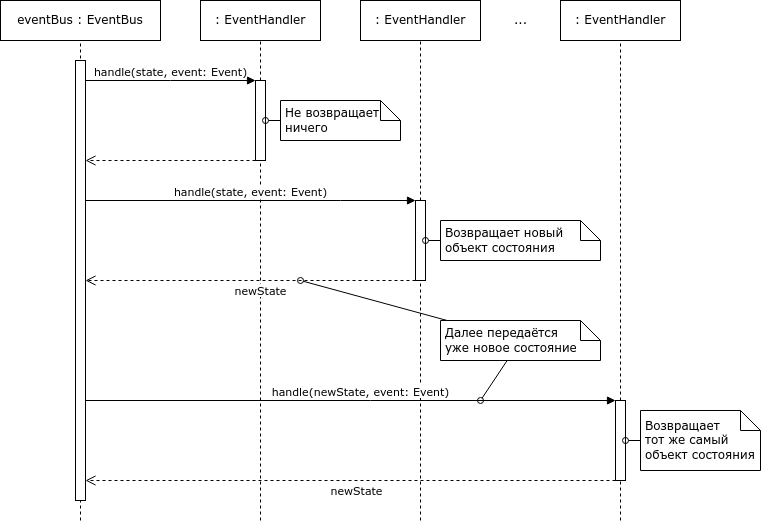

The diagram above was exported from draw.io. Its source (the exported page's mxGraphModel, read from the mxfile embedded in the PNG):
<mxGraphModel dx="838" dy="452" grid="1" gridSize="10" guides="1" tooltips="1" connect="1" arrows="1" fold="1" page="1" pageScale="1" pageWidth="827" pageHeight="1169" math="0" shadow="0">
  <root>
    <mxCell id="0" />
    <mxCell id="1" parent="0" />
    <mxCell id="dzh5nysx4V3L-0HWkwzo-1" value="eventBus : EventBus" style="html=1;whiteSpace=wrap;" vertex="1" parent="1">
      <mxGeometry x="40" y="40" width="160" height="40" as="geometry" />
    </mxCell>
    <mxCell id="dzh5nysx4V3L-0HWkwzo-2" value=": EventHandler" style="html=1;whiteSpace=wrap;" vertex="1" parent="1">
      <mxGeometry x="240" y="40" width="120" height="40" as="geometry" />
    </mxCell>
    <mxCell id="dzh5nysx4V3L-0HWkwzo-3" value=": EventHandler" style="html=1;whiteSpace=wrap;" vertex="1" parent="1">
      <mxGeometry x="400" y="40" width="120" height="40" as="geometry" />
    </mxCell>
    <mxCell id="dzh5nysx4V3L-0HWkwzo-4" value=": EventHandler" style="html=1;whiteSpace=wrap;" vertex="1" parent="1">
      <mxGeometry x="600" y="40" width="120" height="40" as="geometry" />
    </mxCell>
    <mxCell id="dzh5nysx4V3L-0HWkwzo-5" value="..." style="text;html=1;align=center;verticalAlign=middle;resizable=0;points=[];autosize=1;strokeColor=none;fillColor=none;" vertex="1" parent="1">
      <mxGeometry x="540" y="45" width="40" height="30" as="geometry" />
    </mxCell>
    <mxCell id="dzh5nysx4V3L-0HWkwzo-6" value="" style="endArrow=none;dashed=1;html=1;rounded=0;" edge="1" parent="1" target="dzh5nysx4V3L-0HWkwzo-1">
      <mxGeometry width="50" height="50" relative="1" as="geometry">
        <mxPoint x="120" y="560" as="sourcePoint" />
        <mxPoint x="320" y="100" as="targetPoint" />
      </mxGeometry>
    </mxCell>
    <mxCell id="dzh5nysx4V3L-0HWkwzo-7" value="" style="endArrow=none;dashed=1;html=1;rounded=0;" edge="1" parent="1" source="dzh5nysx4V3L-0HWkwzo-11" target="dzh5nysx4V3L-0HWkwzo-2">
      <mxGeometry width="50" height="50" relative="1" as="geometry">
        <mxPoint x="300" y="840" as="sourcePoint" />
        <mxPoint x="299.5" y="75" as="targetPoint" />
      </mxGeometry>
    </mxCell>
    <mxCell id="dzh5nysx4V3L-0HWkwzo-8" value="" style="endArrow=none;dashed=1;html=1;rounded=0;" edge="1" parent="1" source="dzh5nysx4V3L-0HWkwzo-13" target="dzh5nysx4V3L-0HWkwzo-3">
      <mxGeometry width="50" height="50" relative="1" as="geometry">
        <mxPoint x="460" y="840" as="sourcePoint" />
        <mxPoint x="310" y="90" as="targetPoint" />
      </mxGeometry>
    </mxCell>
    <mxCell id="dzh5nysx4V3L-0HWkwzo-9" value="" style="endArrow=none;dashed=1;html=1;rounded=0;" edge="1" parent="1" source="dzh5nysx4V3L-0HWkwzo-15" target="dzh5nysx4V3L-0HWkwzo-4">
      <mxGeometry width="50" height="50" relative="1" as="geometry">
        <mxPoint x="660" y="840" as="sourcePoint" />
        <mxPoint x="466" y="90" as="targetPoint" />
      </mxGeometry>
    </mxCell>
    <mxCell id="dzh5nysx4V3L-0HWkwzo-10" value="" style="html=1;points=[];perimeter=orthogonalPerimeter;outlineConnect=0;targetShapes=umlLifeline;portConstraint=eastwest;newEdgeStyle={&quot;edgeStyle&quot;:&quot;elbowEdgeStyle&quot;,&quot;elbow&quot;:&quot;vertical&quot;,&quot;curved&quot;:0,&quot;rounded&quot;:0};" vertex="1" parent="1">
      <mxGeometry x="115" y="100" width="10" height="440" as="geometry" />
    </mxCell>
    <mxCell id="dzh5nysx4V3L-0HWkwzo-12" value="" style="endArrow=none;dashed=1;html=1;rounded=0;" edge="1" parent="1" target="dzh5nysx4V3L-0HWkwzo-11">
      <mxGeometry width="50" height="50" relative="1" as="geometry">
        <mxPoint x="300" y="560" as="sourcePoint" />
        <mxPoint x="300" y="80" as="targetPoint" />
      </mxGeometry>
    </mxCell>
    <mxCell id="dzh5nysx4V3L-0HWkwzo-11" value="" style="html=1;points=[];perimeter=orthogonalPerimeter;outlineConnect=0;targetShapes=umlLifeline;portConstraint=eastwest;newEdgeStyle={&quot;edgeStyle&quot;:&quot;elbowEdgeStyle&quot;,&quot;elbow&quot;:&quot;vertical&quot;,&quot;curved&quot;:0,&quot;rounded&quot;:0};" vertex="1" parent="1">
      <mxGeometry x="295" y="120" width="10" height="80" as="geometry" />
    </mxCell>
    <mxCell id="dzh5nysx4V3L-0HWkwzo-14" value="" style="endArrow=none;dashed=1;html=1;rounded=0;" edge="1" parent="1" target="dzh5nysx4V3L-0HWkwzo-13">
      <mxGeometry width="50" height="50" relative="1" as="geometry">
        <mxPoint x="460" y="560" as="sourcePoint" />
        <mxPoint x="460" y="80" as="targetPoint" />
      </mxGeometry>
    </mxCell>
    <mxCell id="dzh5nysx4V3L-0HWkwzo-13" value="" style="html=1;points=[];perimeter=orthogonalPerimeter;outlineConnect=0;targetShapes=umlLifeline;portConstraint=eastwest;newEdgeStyle={&quot;edgeStyle&quot;:&quot;elbowEdgeStyle&quot;,&quot;elbow&quot;:&quot;vertical&quot;,&quot;curved&quot;:0,&quot;rounded&quot;:0};" vertex="1" parent="1">
      <mxGeometry x="455" y="240" width="10" height="80" as="geometry" />
    </mxCell>
    <mxCell id="dzh5nysx4V3L-0HWkwzo-16" value="" style="endArrow=none;dashed=1;html=1;rounded=0;" edge="1" parent="1" target="dzh5nysx4V3L-0HWkwzo-15">
      <mxGeometry width="50" height="50" relative="1" as="geometry">
        <mxPoint x="660" y="560" as="sourcePoint" />
        <mxPoint x="660" y="80" as="targetPoint" />
      </mxGeometry>
    </mxCell>
    <mxCell id="dzh5nysx4V3L-0HWkwzo-15" value="" style="html=1;points=[];perimeter=orthogonalPerimeter;outlineConnect=0;targetShapes=umlLifeline;portConstraint=eastwest;newEdgeStyle={&quot;edgeStyle&quot;:&quot;elbowEdgeStyle&quot;,&quot;elbow&quot;:&quot;vertical&quot;,&quot;curved&quot;:0,&quot;rounded&quot;:0};" vertex="1" parent="1">
      <mxGeometry x="655" y="440" width="10" height="80" as="geometry" />
    </mxCell>
    <mxCell id="dzh5nysx4V3L-0HWkwzo-17" value="handle(state, event: Event)" style="html=1;verticalAlign=bottom;endArrow=block;elbow=vertical;rounded=0;" edge="1" parent="1" source="dzh5nysx4V3L-0HWkwzo-10" target="dzh5nysx4V3L-0HWkwzo-11">
      <mxGeometry width="80" relative="1" as="geometry">
        <mxPoint x="130" y="120" as="sourcePoint" />
        <mxPoint x="350" y="150" as="targetPoint" />
        <Array as="points">
          <mxPoint x="210" y="120" />
        </Array>
      </mxGeometry>
    </mxCell>
    <mxCell id="dzh5nysx4V3L-0HWkwzo-22" value="" style="html=1;verticalAlign=bottom;endArrow=open;dashed=1;endSize=8;elbow=vertical;rounded=0;" edge="1" parent="1" source="dzh5nysx4V3L-0HWkwzo-11" target="dzh5nysx4V3L-0HWkwzo-10">
      <mxGeometry relative="1" as="geometry">
        <mxPoint x="120" y="200" as="sourcePoint" />
        <mxPoint x="40" y="200" as="targetPoint" />
        <Array as="points">
          <mxPoint x="220" y="200" />
        </Array>
      </mxGeometry>
    </mxCell>
    <mxCell id="dzh5nysx4V3L-0HWkwzo-24" value="handle(state, event: Event)" style="html=1;verticalAlign=bottom;endArrow=block;elbow=vertical;rounded=0;" edge="1" parent="1" source="dzh5nysx4V3L-0HWkwzo-10" target="dzh5nysx4V3L-0HWkwzo-13">
      <mxGeometry width="80" relative="1" as="geometry">
        <mxPoint x="135" y="130" as="sourcePoint" />
        <mxPoint x="305" y="130" as="targetPoint" />
        <Array as="points">
          <mxPoint x="380" y="240" />
        </Array>
      </mxGeometry>
    </mxCell>
    <mxCell id="dzh5nysx4V3L-0HWkwzo-25" value="" style="html=1;verticalAlign=bottom;endArrow=open;dashed=1;endSize=8;elbow=vertical;rounded=0;" edge="1" parent="1" source="dzh5nysx4V3L-0HWkwzo-13" target="dzh5nysx4V3L-0HWkwzo-10">
      <mxGeometry relative="1" as="geometry">
        <mxPoint x="305" y="210" as="sourcePoint" />
        <mxPoint x="135" y="210" as="targetPoint" />
        <Array as="points">
          <mxPoint x="270" y="320" />
        </Array>
      </mxGeometry>
    </mxCell>
    <mxCell id="dzh5nysx4V3L-0HWkwzo-26" value="newState" style="edgeLabel;html=1;align=center;verticalAlign=middle;resizable=0;points=[];" vertex="1" connectable="0" parent="dzh5nysx4V3L-0HWkwzo-25">
      <mxGeometry x="0.0427" y="-2" relative="1" as="geometry">
        <mxPoint x="17" y="12" as="offset" />
      </mxGeometry>
    </mxCell>
    <mxCell id="dzh5nysx4V3L-0HWkwzo-27" value="handle(newState, event: Event)" style="html=1;verticalAlign=bottom;endArrow=block;elbow=vertical;rounded=0;" edge="1" parent="1" source="dzh5nysx4V3L-0HWkwzo-10" target="dzh5nysx4V3L-0HWkwzo-15">
      <mxGeometry x="0.0377" width="80" relative="1" as="geometry">
        <mxPoint x="135" y="250" as="sourcePoint" />
        <mxPoint x="465" y="250" as="targetPoint" />
        <Array as="points">
          <mxPoint x="410" y="440" />
        </Array>
        <mxPoint as="offset" />
      </mxGeometry>
    </mxCell>
    <mxCell id="dzh5nysx4V3L-0HWkwzo-28" value="" style="html=1;verticalAlign=bottom;endArrow=open;dashed=1;endSize=8;elbow=vertical;rounded=0;" edge="1" parent="1" source="dzh5nysx4V3L-0HWkwzo-15" target="dzh5nysx4V3L-0HWkwzo-10">
      <mxGeometry relative="1" as="geometry">
        <mxPoint x="465" y="330" as="sourcePoint" />
        <mxPoint x="135" y="330" as="targetPoint" />
        <Array as="points">
          <mxPoint x="340" y="520" />
        </Array>
      </mxGeometry>
    </mxCell>
    <mxCell id="dzh5nysx4V3L-0HWkwzo-29" value="newState" style="edgeLabel;html=1;align=center;verticalAlign=middle;resizable=0;points=[];" vertex="1" connectable="0" parent="dzh5nysx4V3L-0HWkwzo-28">
      <mxGeometry x="0.0427" y="-2" relative="1" as="geometry">
        <mxPoint x="17" y="12" as="offset" />
      </mxGeometry>
    </mxCell>
    <mxCell id="dzh5nysx4V3L-0HWkwzo-30" value="Не возвращает ничего" style="shape=note;size=20;whiteSpace=wrap;html=1;align=left;spacing=5;" vertex="1" parent="1">
      <mxGeometry x="320" y="140" width="120" height="40" as="geometry" />
    </mxCell>
    <mxCell id="dzh5nysx4V3L-0HWkwzo-31" value="" style="endArrow=oval;html=1;rounded=0;endFill=0;" edge="1" parent="1" source="dzh5nysx4V3L-0HWkwzo-30" target="dzh5nysx4V3L-0HWkwzo-11">
      <mxGeometry width="50" height="50" relative="1" as="geometry">
        <mxPoint x="260" y="120" as="sourcePoint" />
        <mxPoint x="210" y="170" as="targetPoint" />
      </mxGeometry>
    </mxCell>
    <mxCell id="dzh5nysx4V3L-0HWkwzo-32" value="Возвращает новый объект состояния" style="shape=note;size=20;whiteSpace=wrap;html=1;align=left;spacing=5;" vertex="1" parent="1">
      <mxGeometry x="480" y="260" width="160" height="40" as="geometry" />
    </mxCell>
    <mxCell id="dzh5nysx4V3L-0HWkwzo-33" value="" style="endArrow=oval;html=1;rounded=0;endFill=0;" edge="1" parent="1" source="dzh5nysx4V3L-0HWkwzo-32" target="dzh5nysx4V3L-0HWkwzo-13">
      <mxGeometry width="50" height="50" relative="1" as="geometry">
        <mxPoint x="350" y="160" as="sourcePoint" />
        <mxPoint x="315" y="160" as="targetPoint" />
      </mxGeometry>
    </mxCell>
    <mxCell id="dzh5nysx4V3L-0HWkwzo-34" value="Возвращает&lt;br&gt;тот же самый объект состояния" style="shape=note;size=20;whiteSpace=wrap;html=1;align=left;spacing=5;" vertex="1" parent="1">
      <mxGeometry x="680" y="450" width="120" height="60" as="geometry" />
    </mxCell>
    <mxCell id="dzh5nysx4V3L-0HWkwzo-35" value="" style="endArrow=oval;html=1;rounded=0;endFill=0;" edge="1" parent="1" source="dzh5nysx4V3L-0HWkwzo-34" target="dzh5nysx4V3L-0HWkwzo-15">
      <mxGeometry width="50" height="50" relative="1" as="geometry">
        <mxPoint x="490" y="290" as="sourcePoint" />
        <mxPoint x="475" y="290" as="targetPoint" />
      </mxGeometry>
    </mxCell>
    <mxCell id="dzh5nysx4V3L-0HWkwzo-36" value="Далее передаётся&lt;br&gt;уже новое состояние" style="shape=note;size=20;whiteSpace=wrap;html=1;align=left;spacing=5;" vertex="1" parent="1">
      <mxGeometry x="480" y="360" width="160" height="40" as="geometry" />
    </mxCell>
    <mxCell id="dzh5nysx4V3L-0HWkwzo-37" value="" style="endArrow=oval;html=1;rounded=0;endFill=0;" edge="1" parent="1" source="dzh5nysx4V3L-0HWkwzo-36">
      <mxGeometry width="50" height="50" relative="1" as="geometry">
        <mxPoint x="490" y="290" as="sourcePoint" />
        <mxPoint x="340" y="320" as="targetPoint" />
      </mxGeometry>
    </mxCell>
    <mxCell id="dzh5nysx4V3L-0HWkwzo-38" value="" style="endArrow=oval;html=1;rounded=0;endFill=0;" edge="1" parent="1" source="dzh5nysx4V3L-0HWkwzo-36">
      <mxGeometry width="50" height="50" relative="1" as="geometry">
        <mxPoint x="538" y="370" as="sourcePoint" />
        <mxPoint x="520" y="440" as="targetPoint" />
      </mxGeometry>
    </mxCell>
  </root>
</mxGraphModel>